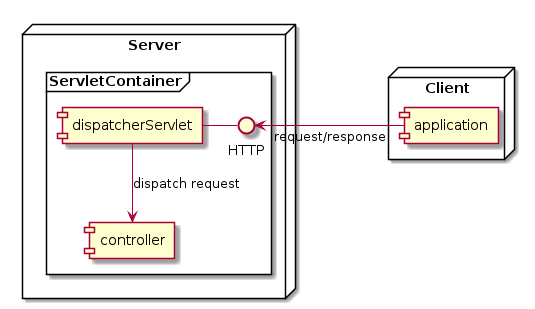

The diagram above was rendered by PlantUML. Its source (embedded in the PNG):
@startuml
node "Server" {
     frame "ServletContainer" {
           interface HTTP
           [dispatcherServlet] - HTTP
           [dispatcherServlet] --> [controller]: dispatch request
     }
}
node "Client" {
     [application]
}

HTTP <- [application]: request/response
@enduml